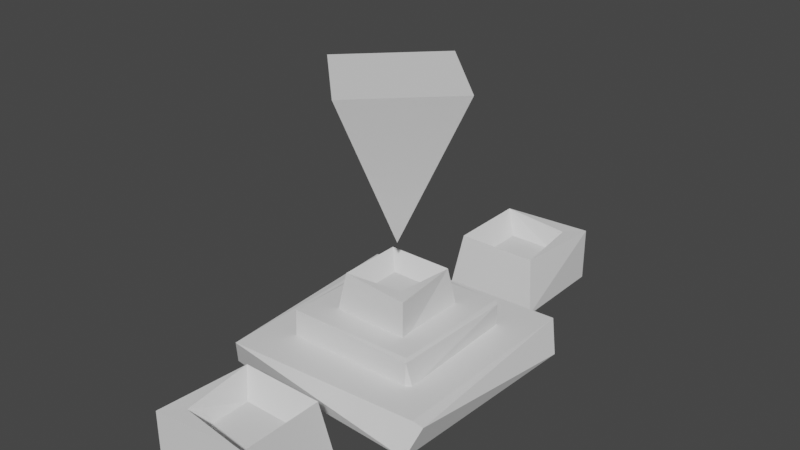 # Source: altar.blend  (saved by Blender 3.3.6; exported with 4.5.12 LTS)
import bpy
from mathutils import Matrix  # noqa: F401  (used for matrix-valued properties, if any)

bpy.ops.wm.read_factory_settings(use_empty=True)
scene = bpy.context.scene
scene.name = 'Scene'

# ---- collections
col_collection = bpy.data.collections.new('Collection'); scene.collection.children.link(col_collection)

# ---- materials (node trees are filled in below, after node groups)
mat_material = bpy.data.materials.new('Material')
mat_material.alpha_threshold = 0.0
mat_material.use_transparent_shadow = False
mat_material.roughness = 0.5
mat_material.line_color = (0.0, 0.0, 0.0, 1.0)

# ---- material node trees
mat_material.use_nodes = True; mat_material.node_tree.nodes.clear()
_N = mat_material.node_tree.nodes; _L = mat_material.node_tree.links
n0 = _N.new('ShaderNodeOutputMaterial'); n0.name = 'Material Output'; n0.location = (300, 300)
n1 = _N.new('ShaderNodeBsdfPrincipled'); n1.name = 'Principled BSDF'; n1.location = (10, 300)
n1.distribution = 'GGX'
n1.subsurface_method = 'RANDOM_WALK_SKIN'
n1.inputs[3].default_value = 1.45
n1.inputs[27].default_value = (0.0, 0.0, 0.0, 1.0)
n1.inputs[28].default_value = 1.0
_L.new(n1.outputs[0], n0.inputs[0])
n0.is_active_output = True

# ---- world
world_world = bpy.data.worlds.new('World'); scene.world = world_world
world_world.use_nodes = True; world_world.node_tree.nodes.clear()
_N = world_world.node_tree.nodes; _L = world_world.node_tree.links
n0 = _N.new('ShaderNodeOutputWorld'); n0.name = 'World Output'; n0.location = (300, 300)
n1 = _N.new('ShaderNodeBackground'); n1.name = 'Background'; n1.location = (10, 300)
n1.inputs[0].default_value = (0.05088, 0.05088, 0.05088, 1.0)
_L.new(n1.outputs[0], n0.inputs[0])
n0.is_active_output = True
world_world.color = (0.05088, 0.05088, 0.05088)
world_world.use_sun_shadow = False
world_world.sun_shadow_jitter_overblur = 0.0

# ---- meshes
me_cube = bpy.data.meshes.new('Cube')
me_cube.from_pydata([(0.9, 1.0, 0.9), (0.9, 0.9, 1.0), (1.0, 0.9, 0.9), (0.9, 0.9, -1.0), (0.9, 1.0, -0.9), (1.0, 0.9, -0.9), (1.0, -0.9, 0.9), (0.9, -0.9, 1.0), (0.9, -1.0, 0.9), (1.0, -0.9, -0.9), (0.9, -1.0, -0.9), (0.9, -0.9, -1.0), (-0.9, 1.0, 0.9), (-1.0, 0.9, 0.9), (-0.9, 0.9, 1.0), (-1.0, 0.9, -0.9), (-0.9, 1.0, -0.9), (-0.9, 0.9, -1.0), (-1.0, -0.9, 0.9), (-0.9, -1.0, 0.9), (-0.9, -0.9, 1.0), (-0.9, -0.9, -1.0), (-0.9, -1.0, -0.9), (-1.0, -0.9, -0.9)], [], [(17, 3, 11, 21), (23, 18, 13, 15), (10, 8, 19, 22), (1, 14, 20, 7), (5, 2, 6, 9), (0, 1, 2), (3, 4, 5), (6, 7, 8), (9, 10, 11), (12, 13, 14), (15, 16, 17), (18, 19, 20), (21, 22, 23), (17, 21, 23, 15), (3, 17, 16, 4), (2, 5, 4, 0), (22, 19, 18, 23), (8, 10, 9, 6), (12, 16, 15, 13), (7, 20, 19, 8), (1, 7, 6, 2), (21, 11, 10, 22), (20, 14, 13, 18), (14, 1, 0, 12), (11, 3, 5, 9), (16, 12, 0, 4)])
_uv = me_cube.uv_layers.new(name='UVMap')
_uv.uv.foreach_set('vector', [0.1375, 0.5125, 0.3625, 0.5125, 0.3625, 0.7375, 0.1375, 0.7375, 0.3875, 0.0125, 0.6125, 0.0125, 0.6125, 0.2375, 0.3875, 0.2375, 0.3875, 0.7625, 0.6125, 0.7625, 0.6125, 0.9875, 0.3875, 0.9875, 0.6375, 0.5125, 0.8625, 0.5125, 0.8625, 0.7375, 0.6375, 0.7375, 0.3875, 0.5125, 0.6125, 0.5125, 0.6125, 0.7375, 0.3875, 0.7375, 0.6125, 0.4875, 0.625, 0.4875, 0.6125, 0.5, 0.3625, 0.5125, 0.3625, 0.5, 0.375, 0.5125, 0.6125, 0.75, 0.625, 0.7625, 0.6125, 0.7625, 0.375, 0.7375, 0.3625, 0.75, 0.3625, 0.7375, 0.6125, 0.25, 0.6125, 0.2375, 0.625, 0.2375, 0.125, 0.5125, 0.1375, 0.5, 0.1375, 0.5125, 0.6125, 0.0125, 0.6125, 0.0, 0.625, 0.0125, 0.1375, 0.7375, 0.1375, 0.75, 0.125, 0.7375, 0.1375, 0.5125, 0.1375, 0.7375, 0.125, 0.7375, 0.125, 0.5125, 0.3625, 0.5125, 0.1375, 0.5125, 0.1375, 0.5, 0.3625, 0.5, 0.6125, 0.5125, 0.3875, 0.5125, 0.3875, 0.4875, 0.6125, 0.4875, 0.3875, 0.0, 0.6125, 0.0, 0.6125, 0.0125, 0.3875, 0.0125, 0.6125, 0.7625, 0.3875, 0.7625, 0.3875, 0.7375, 0.6125, 0.7375, 0.6125, 0.2625, 0.3875, 0.2625, 0.3875, 0.2375, 0.6125, 0.2375, 0.625, 0.7625, 0.625, 0.9875, 0.6125, 0.9875, 0.6125, 0.7625, 0.6375, 0.5125, 0.6375, 0.7375, 0.6125, 0.7375, 0.6125, 0.5125, 0.1375, 0.7375, 0.3625, 0.7375, 0.3625, 0.75, 0.1375, 0.75, 0.625, 0.0125, 0.625, 0.2375, 0.6125, 0.2375, 0.6125, 0.0125, 0.625, 0.2625, 0.625, 0.4875, 0.6125, 0.4875, 0.6125, 0.2625, 0.3625, 0.7375, 0.3625, 0.5125, 0.3875, 0.5125, 0.3875, 0.7375, 0.3875, 0.2625, 0.6125, 0.2625, 0.6125, 0.4875, 0.3875, 0.4875])
me_cube.materials.append(mat_material)
me_cube.use_mirror_vertex_groups = False
me_cube.update()
me_cube_001 = bpy.data.meshes.new('Cube.001')
me_cube_001.from_pydata([(0.922, 0.9618, 0.9565), (1.0, 0.9, 0.9), (0.9, 0.9, -1.0), (0.9517, 0.9732, -0.9158), (0.9, -0.9, 1.0), (0.9517, -0.9732, 0.9158), (1.0, -0.9, -0.9), (0.922, -0.9618, -0.9565), (-0.9517, 0.9732, 0.9158), (-0.9, 0.9, 1.0), (-0.9615, 0.9462, -0.9462), (-0.9615, -0.9462, 0.9462), (-0.9, -0.9, -1.0), (-0.9517, -0.9732, -0.9158)], [], [(10, 3, 2), (3, 0, 1), (11, 5, 4), (7, 13, 12), (0, 8, 9), (10, 13, 11, 8), (13, 7, 5, 11), (4, 0, 9, 11), (6, 3, 1, 5), (1, 0, 4, 5), (12, 13, 10), (7, 6, 5), (12, 10, 2, 7), (6, 7, 2, 3), (9, 8, 11), (3, 10, 8, 0)])
_uv = me_cube_001.uv_layers.new(name='UVMap')
_uv.uv.foreach_set('vector', [0.1331, 0.5082, 0.3674, 0.5049, 0.3625, 0.5125, 0.3875, 0.4973, 0.6184, 0.4875, 0.6125, 0.5125, 0.6184, 0.9875, 0.6125, 0.7527, 0.625, 0.7625, 0.3625, 0.7441, 0.1326, 0.7451, 0.1375, 0.7375, 0.6184, 0.4875, 0.6125, 0.2451, 0.625, 0.2625, 0.3875, 0.2537, 0.3875, 0.004906, 0.6163, 0.008244, 0.6125, 0.2527, 0.3875, 0.9875, 0.3875, 0.7625, 0.6125, 0.7527, 0.6184, 0.9875, 0.6375, 0.7375, 0.6375, 0.5125, 0.8625, 0.5125, 0.8625, 0.7375, 0.3875, 0.7375, 0.3875, 0.4973, 0.6125, 0.5125, 0.6125, 0.7576, 0.6125, 0.5125, 0.6375, 0.5125, 0.6375, 0.7375, 0.6125, 0.7576, 0.1375, 0.7375, 0.1326, 0.7451, 0.1331, 0.5082, 0.3875, 0.7625, 0.3875, 0.7375, 0.6125, 0.7576, 0.1375, 0.7375, 0.1331, 0.5082, 0.3625, 0.5125, 0.3625, 0.7441, 0.3875, 0.7375, 0.3625, 0.7441, 0.3625, 0.5125, 0.3875, 0.4973, 0.625, 0.2375, 0.6125, 0.2527, 0.6163, 0.008244, 0.3875, 0.4973, 0.3875, 0.2537, 0.6125, 0.2451, 0.6184, 0.4875])
me_cube_001.materials.append(mat_material)
me_cube_001.use_mirror_vertex_groups = False
me_cube_001.update()
me_cone = bpy.data.meshes.new('Cone')
me_cone.from_pydata([(0.0, 1.0, -1.0), (0.7071, 0.7071, -1.0), (1.0, 0.0, -1.0), (0.7071, -0.7071, -1.0), (0.0, -1.0, -1.0), (-0.7071, -0.7071, -1.0), (-1.0, 0.0, -1.0), (-0.7071, 0.7071, -1.0), (0.0, 0.0, 1.0)], [], [(0, 8, 1), (1, 8, 2), (2, 8, 3), (3, 8, 4), (4, 8, 5), (5, 8, 6), (0, 1, 2, 3, 4, 5, 6, 7), (6, 8, 7), (7, 8, 0)])
_uv = me_cone.uv_layers.new(name='UVMap')
_uv.uv.foreach_set('vector', [0.25, 0.49, 0.25, 0.25, 0.4197, 0.4197, 0.4197, 0.4197, 0.25, 0.25, 0.49, 0.25, 0.49, 0.25, 0.25, 0.25, 0.4197, 0.08029, 0.4197, 0.08029, 0.25, 0.25, 0.25, 0.01, 0.25, 0.01, 0.25, 0.25, 0.08029, 0.08029, 0.08029, 0.08029, 0.25, 0.25, 0.01, 0.25, 0.75, 0.49, 0.9197, 0.4197, 0.99, 0.25, 0.9197, 0.08029, 0.75, 0.01, 0.5803, 0.08029, 0.51, 0.25, 0.5803, 0.4197, 0.01, 0.25, 0.25, 0.25, 0.08029, 0.4197, 0.08029, 0.4197, 0.25, 0.25, 0.25, 0.49])
me_cone.update()
me_cube_003 = bpy.data.meshes.new('Cube.003')
me_cube_003.from_pydata([(1.0, 1.0, -1.0), (0.648, -0.648, 1.0), (1.0, -1.0, -1.0), (-0.8316, 0.8316, 1.021), (-1.0, 1.0, -1.0), (-0.8316, -0.8316, 1.021), (-1.0, -1.0, -1.0), (1.0, -1.0, 1.0), (0.8316, 0.8316, 1.021), (0.4714, -0.4714, 0.2813), (-0.4714, -0.4714, 0.2813), (0.4714, 0.4714, 0.2813), (-0.4714, 0.4714, 0.2813)], [], [(5, 7, 1), (6, 2, 7, 5), (4, 6, 5, 3), (6, 4, 0, 2), (2, 0, 8, 7), (0, 4, 3, 8), (9, 11, 12, 10), (12, 3, 5, 10), (1, 7, 8), (10, 5, 1, 9), (11, 8, 3, 12), (9, 1, 8, 11)])
_uv = me_cube_003.uv_layers.new(name='UVMap')
_uv.uv.foreach_set('vector', [0.854, 0.729, 0.625, 0.75, 0.669, 0.706, 0.375, 1.0, 0.375, 0.75, 0.625, 0.75, 0.625, 1.0, 0.375, 0.25, 0.375, 0.0, 0.625, 0.0, 0.625, 0.25, 0.125, 0.75, 0.125, 0.5, 0.375, 0.5, 0.375, 0.75, 0.375, 0.75, 0.375, 0.5, 0.646, 0.521, 0.625, 0.75, 0.375, 0.5, 0.375, 0.25, 0.625, 0.25, 0.646, 0.521, 0.669, 0.706, 0.669, 0.544, 0.831, 0.544, 0.831, 0.706, 0.831, 0.544, 0.854, 0.521, 0.854, 0.729, 0.831, 0.706, 0.669, 0.706, 0.625, 0.75, 0.646, 0.521, 0.831, 0.706, 0.854, 0.729, 0.669, 0.706, 0.669, 0.706, 0.669, 0.544, 0.646, 0.521, 0.854, 0.521, 0.831, 0.544, 0.669, 0.706, 0.669, 0.706, 0.646, 0.521, 0.669, 0.544])
me_cube_003.materials.append(mat_material)
me_cube_003.use_mirror_vertex_groups = False
me_cube_003.update()
me_cube_004 = bpy.data.meshes.new('Cube.004')
me_cube_004.from_pydata([(1.0, 1.0, -1.0), (0.648, -0.648, 1.0), (1.0, -1.0, -1.0), (-0.8316, 0.8316, 1.021), (-1.0, 1.0, -1.0), (-0.8316, -0.8316, 1.021), (-1.0, -1.0, -1.0), (1.0, -1.0, 1.0), (0.8316, 0.8316, 1.021), (0.4714, -0.4714, 0.2813), (-0.4714, -0.4714, 0.2813), (0.4714, 0.4714, 0.2813), (-0.4714, 0.4714, 0.2813)], [], [(5, 7, 1), (6, 2, 7, 5), (4, 6, 5, 3), (6, 4, 0, 2), (2, 0, 8, 7), (0, 4, 3, 8), (9, 11, 12, 10), (12, 3, 5, 10), (1, 7, 8), (10, 5, 1, 9), (11, 8, 3, 12), (9, 1, 8, 11)])
_uv = me_cube_004.uv_layers.new(name='UVMap')
_uv.uv.foreach_set('vector', [0.854, 0.729, 0.625, 0.75, 0.669, 0.706, 0.375, 1.0, 0.375, 0.75, 0.625, 0.75, 0.625, 1.0, 0.375, 0.25, 0.375, 0.0, 0.625, 0.0, 0.625, 0.25, 0.125, 0.75, 0.125, 0.5, 0.375, 0.5, 0.375, 0.75, 0.375, 0.75, 0.375, 0.5, 0.646, 0.521, 0.625, 0.75, 0.375, 0.5, 0.375, 0.25, 0.625, 0.25, 0.646, 0.521, 0.669, 0.706, 0.669, 0.544, 0.831, 0.544, 0.831, 0.706, 0.831, 0.544, 0.854, 0.521, 0.854, 0.729, 0.831, 0.706, 0.669, 0.706, 0.625, 0.75, 0.646, 0.521, 0.831, 0.706, 0.854, 0.729, 0.669, 0.706, 0.669, 0.706, 0.669, 0.544, 0.646, 0.521, 0.854, 0.521, 0.831, 0.544, 0.669, 0.706, 0.669, 0.706, 0.646, 0.521, 0.669, 0.544])
me_cube_004.materials.append(mat_material)
me_cube_004.use_mirror_vertex_groups = False
me_cube_004.update()
me_cube_005 = bpy.data.meshes.new('Cube.005')
me_cube_005.from_pydata([(1.0, 1.0, -1.0), (0.648, -0.648, 1.0), (1.0, -1.0, -1.0), (-0.8316, 0.8316, 1.021), (-1.0, 1.0, -1.0), (-0.8316, -0.8316, 1.021), (-1.0, -1.0, -1.0), (1.0, -1.0, 1.0), (0.8316, 0.8316, 1.021), (0.4714, -0.4714, 0.2813), (-0.4714, -0.4714, 0.2813), (0.4714, 0.4714, 0.2813), (-0.4714, 0.4714, 0.2813)], [], [(5, 7, 1), (6, 2, 7, 5), (4, 6, 5, 3), (6, 4, 0, 2), (2, 0, 8, 7), (0, 4, 3, 8), (9, 11, 12, 10), (12, 3, 5, 10), (1, 7, 8), (10, 5, 1, 9), (11, 8, 3, 12), (9, 1, 8, 11)])
_uv = me_cube_005.uv_layers.new(name='UVMap')
_uv.uv.foreach_set('vector', [0.854, 0.729, 0.625, 0.75, 0.669, 0.706, 0.375, 1.0, 0.375, 0.75, 0.625, 0.75, 0.625, 1.0, 0.375, 0.25, 0.375, 0.0, 0.625, 0.0, 0.625, 0.25, 0.125, 0.75, 0.125, 0.5, 0.375, 0.5, 0.375, 0.75, 0.375, 0.75, 0.375, 0.5, 0.646, 0.521, 0.625, 0.75, 0.375, 0.5, 0.375, 0.25, 0.625, 0.25, 0.646, 0.521, 0.669, 0.706, 0.669, 0.544, 0.831, 0.544, 0.831, 0.706, 0.831, 0.544, 0.854, 0.521, 0.854, 0.729, 0.831, 0.706, 0.669, 0.706, 0.625, 0.75, 0.646, 0.521, 0.831, 0.706, 0.854, 0.729, 0.669, 0.706, 0.669, 0.706, 0.669, 0.544, 0.646, 0.521, 0.854, 0.521, 0.831, 0.544, 0.669, 0.706, 0.669, 0.706, 0.646, 0.521, 0.669, 0.544])
me_cube_005.materials.append(mat_material)
me_cube_005.use_mirror_vertex_groups = False
me_cube_005.update()

# ---- objects
ob_cube = bpy.data.objects.new('Cube', me_cube)
ob_cube_001 = bpy.data.objects.new('Cube.001', me_cube_001)
ob_cone = bpy.data.objects.new('Cone', me_cone)
ob_cube_002 = bpy.data.objects.new('Cube.002', me_cube_003)
ob_cube_003 = bpy.data.objects.new('Cube.003', me_cube_004)
ob_cube_004 = bpy.data.objects.new('Cube.004', me_cube_005)

# ---- transforms, parenting, visibility, modifiers, constraints
ob_cube.location = (0.0, 0.0, 0.313)
ob_cube.scale = (0.8507, 0.8507, 0.1298)
ob_cube.lock_rotations_4d = False
ob_cube.empty_display_type = 'ARROWS'
ob_cube.lineart.crease_threshold = 0.0
_m = ob_cube.modifiers.new('Decimate', 'DECIMATE')
_m.decimate_type = 'UNSUBDIV'
_m.ratio = 0.3605
_m.iterations = 1
ob_cube_001.location = (0.0, 0.0, 0.5288)
ob_cube_001.scale = (0.5275, 0.5275, 0.1107)
ob_cube_001.lock_rotations_4d = False
ob_cube_001.empty_display_type = 'ARROWS'
ob_cube_001.lineart.crease_threshold = 0.0
ob_cone.location = (0.0, 0.0, 1.743)
ob_cone.rotation_euler = (9.425, -0.0, 0.0)
ob_cone.scale = (0.607, 0.607, 0.607)
_m = ob_cone.modifiers.new('Decimate', 'DECIMATE')
_m.decimate_type = 'UNSUBDIV'
_m.ratio = 0.4966
_m.iterations = 1
ob_cube_002.location = (0.0, 0.0, 0.7455)
ob_cube_002.scale = (0.3013, 0.3013, 0.1662)
ob_cube_002.lock_rotations_4d = False
ob_cube_002.empty_display_type = 'ARROWS'
ob_cube_002.lineart.crease_threshold = 0.0
ob_cube_003.location = (0.0, 1.526, 0.3825)
ob_cube_003.rotation_euler = (0.0, -0.0, 1.571)
ob_cube_003.scale = (0.3831, 0.3831, 0.2113)
ob_cube_003.lock_rotations_4d = False
ob_cube_003.empty_display_type = 'ARROWS'
ob_cube_003.lineart.crease_threshold = 0.0
ob_cube_004.location = (0.0, -1.466, 0.3825)
ob_cube_004.rotation_euler = (0.0, -0.0, -1.571)
ob_cube_004.scale = (0.3831, 0.3831, 0.2113)
ob_cube_004.lock_rotations_4d = False
ob_cube_004.empty_display_type = 'ARROWS'
ob_cube_004.lineart.crease_threshold = 0.0

# ---- collection membership
col_collection.objects.link(ob_cube)
col_collection.objects.link(ob_cube_001)
col_collection.objects.link(ob_cone)
col_collection.objects.link(ob_cube_002)
col_collection.objects.link(ob_cube_003)
col_collection.objects.link(ob_cube_004)

# ---- scene / render settings (as saved in the file)
scene.frame_start = 1; scene.frame_end = 250; scene.frame_set(1)
scene.render.engine = 'BLENDER_EEVEE_NEXT'
scene.cycles.sampling_pattern = 'TABULATED_SOBOL'
scene.cycles.use_light_tree = False
scene.view_settings.view_transform = 'Filmic'
bpy.context.view_layer.update()

# ---- added for rendering (the .blend has no active camera and no usable light): camera, sun
cam_auto = bpy.data.cameras.new('AutoCamera')
cam_auto.lens = 50.0
cam_auto.sensor_width = 36.0
cam_auto.clip_end = 1000.0
ob_auto_camera = bpy.data.objects.new('AutoCamera', cam_auto)
scene.collection.objects.link(ob_auto_camera)
ob_auto_camera.location = (4.31648, -5.14999, 4.7138)
ob_auto_camera.rotation_euler = (1.09748, -7.21219e-08, 0.694738)
scene.camera = ob_auto_camera
light_auto_sun = bpy.data.lights.new('AutoSun', 'SUN')
light_auto_sun.energy = 3.0
light_auto_sun.angle = 0.0523599
ob_auto_sun = bpy.data.objects.new('AutoSun', light_auto_sun)
scene.collection.objects.link(ob_auto_sun)
ob_auto_sun.rotation_euler = (0.872665, 0.174533, 0.523599)
bpy.context.view_layer.update()
